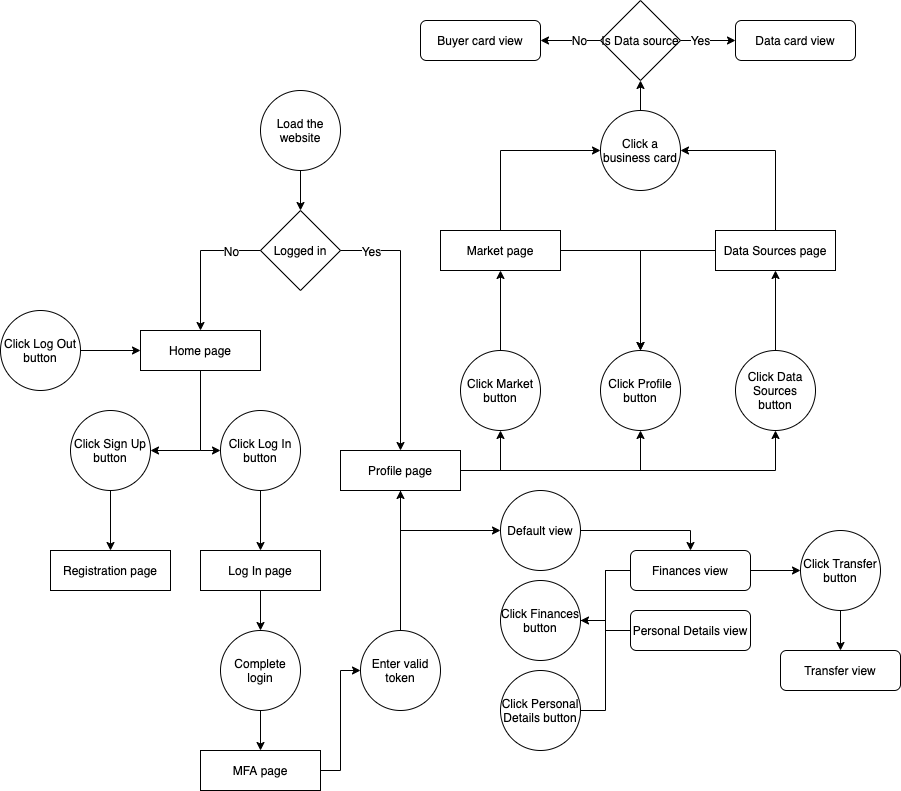

The diagram above was exported from draw.io. Its source (the exported page's mxGraphModel, read from the mxfile embedded in the PNG):
<mxGraphModel dx="1613" dy="465" grid="1" gridSize="10" guides="1" tooltips="1" connect="1" arrows="1" fold="1" page="1" pageScale="1" pageWidth="827" pageHeight="1169" math="0" shadow="0">
  <root>
    <mxCell id="WIyWlLk6GJQsqaUBKTNV-0" />
    <mxCell id="WIyWlLk6GJQsqaUBKTNV-1" parent="WIyWlLk6GJQsqaUBKTNV-0" />
    <mxCell id="bL5ddYV2XSxl-Xwczrvz-53" style="edgeStyle=orthogonalEdgeStyle;rounded=0;orthogonalLoop=1;jettySize=auto;html=1;exitX=0.5;exitY=1;exitDx=0;exitDy=0;entryX=0.5;entryY=0;entryDx=0;entryDy=0;endArrow=classic;endFill=1;" parent="WIyWlLk6GJQsqaUBKTNV-1" source="bL5ddYV2XSxl-Xwczrvz-28" target="bL5ddYV2XSxl-Xwczrvz-45" edge="1">
      <mxGeometry relative="1" as="geometry" />
    </mxCell>
    <mxCell id="bL5ddYV2XSxl-Xwczrvz-28" value="Click Sign Up button" style="ellipse;whiteSpace=wrap;html=1;aspect=fixed;rounded=0;fillColor=none;" parent="WIyWlLk6GJQsqaUBKTNV-1" vertex="1">
      <mxGeometry x="-30" y="880" width="80" height="80" as="geometry" />
    </mxCell>
    <mxCell id="bL5ddYV2XSxl-Xwczrvz-69" style="edgeStyle=orthogonalEdgeStyle;rounded=0;orthogonalLoop=1;jettySize=auto;html=1;exitX=0.5;exitY=1;exitDx=0;exitDy=0;entryX=0.5;entryY=0;entryDx=0;entryDy=0;endArrow=classic;endFill=1;" parent="WIyWlLk6GJQsqaUBKTNV-1" source="bL5ddYV2XSxl-Xwczrvz-29" target="bL5ddYV2XSxl-Xwczrvz-46" edge="1">
      <mxGeometry relative="1" as="geometry" />
    </mxCell>
    <mxCell id="bL5ddYV2XSxl-Xwczrvz-29" value="Click Log In button" style="ellipse;whiteSpace=wrap;html=1;aspect=fixed;rounded=0;fillColor=none;" parent="WIyWlLk6GJQsqaUBKTNV-1" vertex="1">
      <mxGeometry x="120" y="880" width="80" height="80" as="geometry" />
    </mxCell>
    <mxCell id="bL5ddYV2XSxl-Xwczrvz-42" style="edgeStyle=orthogonalEdgeStyle;rounded=0;orthogonalLoop=1;jettySize=auto;html=1;exitX=0.5;exitY=1;exitDx=0;exitDy=0;entryX=0.5;entryY=0;entryDx=0;entryDy=0;" parent="WIyWlLk6GJQsqaUBKTNV-1" source="bL5ddYV2XSxl-Xwczrvz-30" target="bL5ddYV2XSxl-Xwczrvz-33" edge="1">
      <mxGeometry relative="1" as="geometry" />
    </mxCell>
    <mxCell id="bL5ddYV2XSxl-Xwczrvz-30" value="Load the website" style="ellipse;whiteSpace=wrap;html=1;aspect=fixed;rounded=0;fillColor=none;" parent="WIyWlLk6GJQsqaUBKTNV-1" vertex="1">
      <mxGeometry x="160" y="560" width="80" height="80" as="geometry" />
    </mxCell>
    <mxCell id="bL5ddYV2XSxl-Xwczrvz-43" style="edgeStyle=orthogonalEdgeStyle;rounded=0;orthogonalLoop=1;jettySize=auto;html=1;exitX=0.5;exitY=1;exitDx=0;exitDy=0;entryX=1;entryY=0.5;entryDx=0;entryDy=0;" parent="WIyWlLk6GJQsqaUBKTNV-1" source="bL5ddYV2XSxl-Xwczrvz-32" target="bL5ddYV2XSxl-Xwczrvz-28" edge="1">
      <mxGeometry relative="1" as="geometry" />
    </mxCell>
    <mxCell id="bL5ddYV2XSxl-Xwczrvz-44" style="edgeStyle=orthogonalEdgeStyle;rounded=0;orthogonalLoop=1;jettySize=auto;html=1;exitX=0.5;exitY=1;exitDx=0;exitDy=0;entryX=0;entryY=0.5;entryDx=0;entryDy=0;" parent="WIyWlLk6GJQsqaUBKTNV-1" source="bL5ddYV2XSxl-Xwczrvz-32" target="bL5ddYV2XSxl-Xwczrvz-29" edge="1">
      <mxGeometry relative="1" as="geometry" />
    </mxCell>
    <mxCell id="bL5ddYV2XSxl-Xwczrvz-32" value="Home page" style="rounded=0;whiteSpace=wrap;html=1;fontSize=12;glass=0;strokeWidth=1;shadow=0;" parent="WIyWlLk6GJQsqaUBKTNV-1" vertex="1">
      <mxGeometry x="40" y="800" width="120" height="40" as="geometry" />
    </mxCell>
    <mxCell id="bL5ddYV2XSxl-Xwczrvz-35" style="edgeStyle=orthogonalEdgeStyle;rounded=0;orthogonalLoop=1;jettySize=auto;html=1;exitX=0;exitY=0.5;exitDx=0;exitDy=0;entryX=0.5;entryY=0;entryDx=0;entryDy=0;" parent="WIyWlLk6GJQsqaUBKTNV-1" source="bL5ddYV2XSxl-Xwczrvz-33" target="bL5ddYV2XSxl-Xwczrvz-32" edge="1">
      <mxGeometry relative="1" as="geometry" />
    </mxCell>
    <mxCell id="bL5ddYV2XSxl-Xwczrvz-40" value="No" style="text;html=1;align=center;verticalAlign=middle;resizable=0;points=[];labelBackgroundColor=#ffffff;" parent="bL5ddYV2XSxl-Xwczrvz-35" vertex="1" connectable="0">
      <mxGeometry x="-0.1857" y="14" relative="1" as="geometry">
        <mxPoint x="27.14" y="-14" as="offset" />
      </mxGeometry>
    </mxCell>
    <mxCell id="bL5ddYV2XSxl-Xwczrvz-36" style="edgeStyle=orthogonalEdgeStyle;rounded=0;orthogonalLoop=1;jettySize=auto;html=1;exitX=1;exitY=0.5;exitDx=0;exitDy=0;entryX=0.5;entryY=0;entryDx=0;entryDy=0;" parent="WIyWlLk6GJQsqaUBKTNV-1" source="bL5ddYV2XSxl-Xwczrvz-33" target="bL5ddYV2XSxl-Xwczrvz-52" edge="1">
      <mxGeometry relative="1" as="geometry" />
    </mxCell>
    <mxCell id="bL5ddYV2XSxl-Xwczrvz-41" value="Yes" style="text;html=1;align=center;verticalAlign=middle;resizable=0;points=[];labelBackgroundColor=#ffffff;" parent="bL5ddYV2XSxl-Xwczrvz-36" vertex="1" connectable="0">
      <mxGeometry x="-0.1714" y="-14" relative="1" as="geometry">
        <mxPoint x="-16" y="-47.14" as="offset" />
      </mxGeometry>
    </mxCell>
    <mxCell id="bL5ddYV2XSxl-Xwczrvz-33" value="Logged in" style="rhombus;whiteSpace=wrap;html=1;rounded=0;fillColor=none;" parent="WIyWlLk6GJQsqaUBKTNV-1" vertex="1">
      <mxGeometry x="160" y="680" width="80" height="80" as="geometry" />
    </mxCell>
    <mxCell id="bL5ddYV2XSxl-Xwczrvz-45" value="Registration page" style="rounded=0;whiteSpace=wrap;html=1;fontSize=12;glass=0;strokeWidth=1;shadow=0;" parent="WIyWlLk6GJQsqaUBKTNV-1" vertex="1">
      <mxGeometry x="-50" y="1020" width="120" height="40" as="geometry" />
    </mxCell>
    <mxCell id="bL5ddYV2XSxl-Xwczrvz-54" style="edgeStyle=orthogonalEdgeStyle;rounded=0;orthogonalLoop=1;jettySize=auto;html=1;exitX=0.5;exitY=1;exitDx=0;exitDy=0;entryX=0.5;entryY=0;entryDx=0;entryDy=0;endArrow=classic;endFill=1;" parent="WIyWlLk6GJQsqaUBKTNV-1" source="bL5ddYV2XSxl-Xwczrvz-46" target="bL5ddYV2XSxl-Xwczrvz-49" edge="1">
      <mxGeometry relative="1" as="geometry" />
    </mxCell>
    <mxCell id="bL5ddYV2XSxl-Xwczrvz-46" value="Log In page" style="rounded=0;whiteSpace=wrap;html=1;fontSize=12;glass=0;strokeWidth=1;shadow=0;" parent="WIyWlLk6GJQsqaUBKTNV-1" vertex="1">
      <mxGeometry x="100" y="1020" width="120" height="40" as="geometry" />
    </mxCell>
    <mxCell id="bL5ddYV2XSxl-Xwczrvz-55" style="edgeStyle=orthogonalEdgeStyle;rounded=0;orthogonalLoop=1;jettySize=auto;html=1;exitX=0.5;exitY=1;exitDx=0;exitDy=0;entryX=0.5;entryY=0;entryDx=0;entryDy=0;endArrow=classic;endFill=1;" parent="WIyWlLk6GJQsqaUBKTNV-1" source="bL5ddYV2XSxl-Xwczrvz-49" target="bL5ddYV2XSxl-Xwczrvz-50" edge="1">
      <mxGeometry relative="1" as="geometry" />
    </mxCell>
    <mxCell id="bL5ddYV2XSxl-Xwczrvz-49" value="Complete login" style="ellipse;whiteSpace=wrap;html=1;aspect=fixed;rounded=0;fillColor=none;" parent="WIyWlLk6GJQsqaUBKTNV-1" vertex="1">
      <mxGeometry x="120" y="1100" width="80" height="80" as="geometry" />
    </mxCell>
    <mxCell id="bL5ddYV2XSxl-Xwczrvz-56" style="edgeStyle=orthogonalEdgeStyle;rounded=0;orthogonalLoop=1;jettySize=auto;html=1;exitX=1;exitY=0.5;exitDx=0;exitDy=0;entryX=0;entryY=0.5;entryDx=0;entryDy=0;endArrow=classic;endFill=1;" parent="WIyWlLk6GJQsqaUBKTNV-1" source="bL5ddYV2XSxl-Xwczrvz-50" target="bL5ddYV2XSxl-Xwczrvz-51" edge="1">
      <mxGeometry relative="1" as="geometry" />
    </mxCell>
    <mxCell id="bL5ddYV2XSxl-Xwczrvz-50" value="MFA page" style="rounded=0;whiteSpace=wrap;html=1;fontSize=12;glass=0;strokeWidth=1;shadow=0;" parent="WIyWlLk6GJQsqaUBKTNV-1" vertex="1">
      <mxGeometry x="100" y="1220" width="120" height="40" as="geometry" />
    </mxCell>
    <mxCell id="bL5ddYV2XSxl-Xwczrvz-57" style="edgeStyle=orthogonalEdgeStyle;rounded=0;orthogonalLoop=1;jettySize=auto;html=1;exitX=0.5;exitY=0;exitDx=0;exitDy=0;entryX=0.5;entryY=1;entryDx=0;entryDy=0;endArrow=classic;endFill=1;" parent="WIyWlLk6GJQsqaUBKTNV-1" source="bL5ddYV2XSxl-Xwczrvz-51" target="bL5ddYV2XSxl-Xwczrvz-52" edge="1">
      <mxGeometry relative="1" as="geometry" />
    </mxCell>
    <mxCell id="bL5ddYV2XSxl-Xwczrvz-51" value="Enter valid token" style="ellipse;whiteSpace=wrap;html=1;aspect=fixed;rounded=0;fillColor=none;" parent="WIyWlLk6GJQsqaUBKTNV-1" vertex="1">
      <mxGeometry x="260" y="1100" width="80" height="80" as="geometry" />
    </mxCell>
    <mxCell id="bL5ddYV2XSxl-Xwczrvz-60" style="edgeStyle=orthogonalEdgeStyle;rounded=0;orthogonalLoop=1;jettySize=auto;html=1;exitX=1;exitY=0.5;exitDx=0;exitDy=0;entryX=0.5;entryY=1;entryDx=0;entryDy=0;endArrow=classic;endFill=1;" parent="WIyWlLk6GJQsqaUBKTNV-1" source="bL5ddYV2XSxl-Xwczrvz-52" target="bL5ddYV2XSxl-Xwczrvz-58" edge="1">
      <mxGeometry relative="1" as="geometry" />
    </mxCell>
    <mxCell id="bL5ddYV2XSxl-Xwczrvz-61" style="edgeStyle=orthogonalEdgeStyle;rounded=0;orthogonalLoop=1;jettySize=auto;html=1;exitX=1;exitY=0.5;exitDx=0;exitDy=0;entryX=0.5;entryY=1;entryDx=0;entryDy=0;endArrow=classic;endFill=1;" parent="WIyWlLk6GJQsqaUBKTNV-1" source="bL5ddYV2XSxl-Xwczrvz-52" target="bL5ddYV2XSxl-Xwczrvz-59" edge="1">
      <mxGeometry relative="1" as="geometry" />
    </mxCell>
    <mxCell id="bL5ddYV2XSxl-Xwczrvz-74" style="edgeStyle=orthogonalEdgeStyle;rounded=0;orthogonalLoop=1;jettySize=auto;html=1;exitX=0.5;exitY=1;exitDx=0;exitDy=0;entryX=0;entryY=0.5;entryDx=0;entryDy=0;endArrow=classic;endFill=1;" parent="WIyWlLk6GJQsqaUBKTNV-1" source="bL5ddYV2XSxl-Xwczrvz-52" target="bL5ddYV2XSxl-Xwczrvz-73" edge="1">
      <mxGeometry relative="1" as="geometry" />
    </mxCell>
    <mxCell id="bL5ddYV2XSxl-Xwczrvz-52" value="Profile page" style="rounded=0;whiteSpace=wrap;html=1;fontSize=12;glass=0;strokeWidth=1;shadow=0;" parent="WIyWlLk6GJQsqaUBKTNV-1" vertex="1">
      <mxGeometry x="240" y="920" width="120" height="40" as="geometry" />
    </mxCell>
    <mxCell id="bL5ddYV2XSxl-Xwczrvz-64" style="edgeStyle=orthogonalEdgeStyle;rounded=0;orthogonalLoop=1;jettySize=auto;html=1;entryX=0.5;entryY=1;entryDx=0;entryDy=0;endArrow=classic;endFill=1;" parent="WIyWlLk6GJQsqaUBKTNV-1" source="bL5ddYV2XSxl-Xwczrvz-58" target="bL5ddYV2XSxl-Xwczrvz-62" edge="1">
      <mxGeometry relative="1" as="geometry" />
    </mxCell>
    <mxCell id="bL5ddYV2XSxl-Xwczrvz-58" value="Click Market button" style="ellipse;whiteSpace=wrap;html=1;aspect=fixed;rounded=0;fillColor=none;" parent="WIyWlLk6GJQsqaUBKTNV-1" vertex="1">
      <mxGeometry x="360" y="820" width="80" height="80" as="geometry" />
    </mxCell>
    <mxCell id="bL5ddYV2XSxl-Xwczrvz-59" value="Click Profile button" style="ellipse;whiteSpace=wrap;html=1;aspect=fixed;rounded=0;fillColor=none;" parent="WIyWlLk6GJQsqaUBKTNV-1" vertex="1">
      <mxGeometry x="500" y="820" width="80" height="80" as="geometry" />
    </mxCell>
    <mxCell id="bL5ddYV2XSxl-Xwczrvz-71" style="edgeStyle=orthogonalEdgeStyle;rounded=0;orthogonalLoop=1;jettySize=auto;html=1;exitX=0.5;exitY=0;exitDx=0;exitDy=0;entryX=0;entryY=0.5;entryDx=0;entryDy=0;endArrow=classic;endFill=1;" parent="WIyWlLk6GJQsqaUBKTNV-1" source="bL5ddYV2XSxl-Xwczrvz-62" target="bL5ddYV2XSxl-Xwczrvz-70" edge="1">
      <mxGeometry relative="1" as="geometry" />
    </mxCell>
    <mxCell id="bL5ddYV2XSxl-Xwczrvz-97" style="edgeStyle=orthogonalEdgeStyle;rounded=0;orthogonalLoop=1;jettySize=auto;html=1;exitX=1;exitY=0.5;exitDx=0;exitDy=0;entryX=0.5;entryY=0;entryDx=0;entryDy=0;endArrow=classic;endFill=1;" parent="WIyWlLk6GJQsqaUBKTNV-1" source="bL5ddYV2XSxl-Xwczrvz-62" target="bL5ddYV2XSxl-Xwczrvz-59" edge="1">
      <mxGeometry relative="1" as="geometry" />
    </mxCell>
    <mxCell id="bL5ddYV2XSxl-Xwczrvz-62" value="Market page" style="rounded=0;whiteSpace=wrap;html=1;fontSize=12;glass=0;strokeWidth=1;shadow=0;" parent="WIyWlLk6GJQsqaUBKTNV-1" vertex="1">
      <mxGeometry x="340" y="700" width="120" height="40" as="geometry" />
    </mxCell>
    <mxCell id="bL5ddYV2XSxl-Xwczrvz-72" style="edgeStyle=orthogonalEdgeStyle;rounded=0;orthogonalLoop=1;jettySize=auto;html=1;exitX=0.5;exitY=0;exitDx=0;exitDy=0;entryX=1;entryY=0.5;entryDx=0;entryDy=0;endArrow=classic;endFill=1;" parent="WIyWlLk6GJQsqaUBKTNV-1" source="bL5ddYV2XSxl-Xwczrvz-63" target="bL5ddYV2XSxl-Xwczrvz-70" edge="1">
      <mxGeometry relative="1" as="geometry" />
    </mxCell>
    <mxCell id="bL5ddYV2XSxl-Xwczrvz-98" style="edgeStyle=orthogonalEdgeStyle;rounded=0;orthogonalLoop=1;jettySize=auto;html=1;exitX=0;exitY=0.5;exitDx=0;exitDy=0;endArrow=classic;endFill=1;" parent="WIyWlLk6GJQsqaUBKTNV-1" source="bL5ddYV2XSxl-Xwczrvz-63" edge="1">
      <mxGeometry relative="1" as="geometry">
        <mxPoint x="540" y="820" as="targetPoint" />
      </mxGeometry>
    </mxCell>
    <mxCell id="bL5ddYV2XSxl-Xwczrvz-63" value="Data Sources page" style="rounded=0;whiteSpace=wrap;html=1;fontSize=12;glass=0;strokeWidth=1;shadow=0;" parent="WIyWlLk6GJQsqaUBKTNV-1" vertex="1">
      <mxGeometry x="615" y="700" width="120" height="40" as="geometry" />
    </mxCell>
    <mxCell id="bL5ddYV2XSxl-Xwczrvz-68" style="edgeStyle=orthogonalEdgeStyle;rounded=0;orthogonalLoop=1;jettySize=auto;html=1;exitX=1;exitY=0.5;exitDx=0;exitDy=0;entryX=0.5;entryY=1;entryDx=0;entryDy=0;endArrow=classic;endFill=1;" parent="WIyWlLk6GJQsqaUBKTNV-1" source="bL5ddYV2XSxl-Xwczrvz-52" target="bL5ddYV2XSxl-Xwczrvz-66" edge="1">
      <mxGeometry relative="1" as="geometry" />
    </mxCell>
    <mxCell id="bL5ddYV2XSxl-Xwczrvz-96" style="edgeStyle=orthogonalEdgeStyle;rounded=0;orthogonalLoop=1;jettySize=auto;html=1;exitX=0.5;exitY=0;exitDx=0;exitDy=0;entryX=0.5;entryY=1;entryDx=0;entryDy=0;endArrow=classic;endFill=1;" parent="WIyWlLk6GJQsqaUBKTNV-1" source="bL5ddYV2XSxl-Xwczrvz-66" target="bL5ddYV2XSxl-Xwczrvz-63" edge="1">
      <mxGeometry relative="1" as="geometry" />
    </mxCell>
    <mxCell id="bL5ddYV2XSxl-Xwczrvz-66" value="Click Data Sources button" style="ellipse;whiteSpace=wrap;html=1;aspect=fixed;rounded=0;fillColor=none;" parent="WIyWlLk6GJQsqaUBKTNV-1" vertex="1">
      <mxGeometry x="635" y="820" width="80" height="80" as="geometry" />
    </mxCell>
    <mxCell id="4F6_ZBDPXzLMtF8k0LSY-5" style="edgeStyle=orthogonalEdgeStyle;rounded=0;orthogonalLoop=1;jettySize=auto;html=1;exitX=0.5;exitY=0;exitDx=0;exitDy=0;entryX=0.5;entryY=1;entryDx=0;entryDy=0;" parent="WIyWlLk6GJQsqaUBKTNV-1" source="bL5ddYV2XSxl-Xwczrvz-70" target="4F6_ZBDPXzLMtF8k0LSY-4" edge="1">
      <mxGeometry relative="1" as="geometry" />
    </mxCell>
    <mxCell id="bL5ddYV2XSxl-Xwczrvz-70" value="Click a business card" style="ellipse;whiteSpace=wrap;html=1;aspect=fixed;rounded=0;fillColor=none;" parent="WIyWlLk6GJQsqaUBKTNV-1" vertex="1">
      <mxGeometry x="500" y="580" width="80" height="80" as="geometry" />
    </mxCell>
    <mxCell id="bL5ddYV2XSxl-Xwczrvz-81" style="edgeStyle=orthogonalEdgeStyle;rounded=0;orthogonalLoop=1;jettySize=auto;html=1;exitX=1;exitY=0.5;exitDx=0;exitDy=0;entryX=0.5;entryY=0;entryDx=0;entryDy=0;endArrow=classic;endFill=1;" parent="WIyWlLk6GJQsqaUBKTNV-1" source="bL5ddYV2XSxl-Xwczrvz-73" target="bL5ddYV2XSxl-Xwczrvz-78" edge="1">
      <mxGeometry relative="1" as="geometry" />
    </mxCell>
    <mxCell id="bL5ddYV2XSxl-Xwczrvz-73" value="Default view" style="ellipse;whiteSpace=wrap;html=1;aspect=fixed;rounded=0;fillColor=none;" parent="WIyWlLk6GJQsqaUBKTNV-1" vertex="1">
      <mxGeometry x="400" y="960" width="80" height="80" as="geometry" />
    </mxCell>
    <mxCell id="bL5ddYV2XSxl-Xwczrvz-75" value="Click Finances button" style="ellipse;whiteSpace=wrap;html=1;aspect=fixed;rounded=0;fillColor=none;" parent="WIyWlLk6GJQsqaUBKTNV-1" vertex="1">
      <mxGeometry x="400" y="1050" width="80" height="80" as="geometry" />
    </mxCell>
    <mxCell id="bL5ddYV2XSxl-Xwczrvz-76" value="Click Personal Details button" style="ellipse;whiteSpace=wrap;html=1;aspect=fixed;rounded=0;fillColor=none;" parent="WIyWlLk6GJQsqaUBKTNV-1" vertex="1">
      <mxGeometry x="400" y="1140" width="80" height="80" as="geometry" />
    </mxCell>
    <mxCell id="bL5ddYV2XSxl-Xwczrvz-83" style="edgeStyle=orthogonalEdgeStyle;rounded=0;orthogonalLoop=1;jettySize=auto;html=1;exitX=0;exitY=0.5;exitDx=0;exitDy=0;entryX=1;entryY=0.5;entryDx=0;entryDy=0;endArrow=classic;endFill=1;" parent="WIyWlLk6GJQsqaUBKTNV-1" source="bL5ddYV2XSxl-Xwczrvz-78" target="bL5ddYV2XSxl-Xwczrvz-75" edge="1">
      <mxGeometry relative="1" as="geometry" />
    </mxCell>
    <mxCell id="bL5ddYV2XSxl-Xwczrvz-88" style="edgeStyle=orthogonalEdgeStyle;rounded=0;orthogonalLoop=1;jettySize=auto;html=1;exitX=0;exitY=0.5;exitDx=0;exitDy=0;entryX=1;entryY=0.5;entryDx=0;entryDy=0;endArrow=none;endFill=0;" parent="WIyWlLk6GJQsqaUBKTNV-1" source="bL5ddYV2XSxl-Xwczrvz-78" target="bL5ddYV2XSxl-Xwczrvz-76" edge="1">
      <mxGeometry relative="1" as="geometry" />
    </mxCell>
    <mxCell id="4F6_ZBDPXzLMtF8k0LSY-1" style="edgeStyle=orthogonalEdgeStyle;rounded=0;orthogonalLoop=1;jettySize=auto;html=1;exitX=1;exitY=0.5;exitDx=0;exitDy=0;entryX=0;entryY=0.5;entryDx=0;entryDy=0;" parent="WIyWlLk6GJQsqaUBKTNV-1" source="bL5ddYV2XSxl-Xwczrvz-78" target="4F6_ZBDPXzLMtF8k0LSY-0" edge="1">
      <mxGeometry relative="1" as="geometry" />
    </mxCell>
    <mxCell id="bL5ddYV2XSxl-Xwczrvz-78" value="Finances view" style="rounded=1;whiteSpace=wrap;html=1;fontSize=12;glass=0;strokeWidth=1;shadow=0;" parent="WIyWlLk6GJQsqaUBKTNV-1" vertex="1">
      <mxGeometry x="530" y="1020" width="120" height="40" as="geometry" />
    </mxCell>
    <mxCell id="bL5ddYV2XSxl-Xwczrvz-84" style="edgeStyle=orthogonalEdgeStyle;rounded=0;orthogonalLoop=1;jettySize=auto;html=1;exitX=0;exitY=0.5;exitDx=0;exitDy=0;endArrow=none;endFill=0;" parent="WIyWlLk6GJQsqaUBKTNV-1" source="bL5ddYV2XSxl-Xwczrvz-79" edge="1">
      <mxGeometry relative="1" as="geometry">
        <mxPoint x="480" y="1090" as="targetPoint" />
      </mxGeometry>
    </mxCell>
    <mxCell id="bL5ddYV2XSxl-Xwczrvz-79" value="Personal Details view" style="rounded=1;whiteSpace=wrap;html=1;fontSize=12;glass=0;strokeWidth=1;shadow=0;" parent="WIyWlLk6GJQsqaUBKTNV-1" vertex="1">
      <mxGeometry x="530" y="1080" width="120" height="40" as="geometry" />
    </mxCell>
    <mxCell id="bL5ddYV2XSxl-Xwczrvz-92" style="edgeStyle=orthogonalEdgeStyle;rounded=0;orthogonalLoop=1;jettySize=auto;html=1;exitX=1;exitY=0.5;exitDx=0;exitDy=0;entryX=0;entryY=0.5;entryDx=0;entryDy=0;endArrow=classic;endFill=1;" parent="WIyWlLk6GJQsqaUBKTNV-1" source="bL5ddYV2XSxl-Xwczrvz-91" target="bL5ddYV2XSxl-Xwczrvz-32" edge="1">
      <mxGeometry relative="1" as="geometry" />
    </mxCell>
    <mxCell id="bL5ddYV2XSxl-Xwczrvz-91" value="Click Log Out button" style="ellipse;whiteSpace=wrap;html=1;aspect=fixed;rounded=0;fillColor=none;" parent="WIyWlLk6GJQsqaUBKTNV-1" vertex="1">
      <mxGeometry x="-100" y="780" width="80" height="80" as="geometry" />
    </mxCell>
    <mxCell id="bL5ddYV2XSxl-Xwczrvz-93" value="Data card view" style="rounded=1;whiteSpace=wrap;html=1;fontSize=12;glass=0;strokeWidth=1;shadow=0;" parent="WIyWlLk6GJQsqaUBKTNV-1" vertex="1">
      <mxGeometry x="635" y="490" width="120" height="40" as="geometry" />
    </mxCell>
    <mxCell id="4F6_ZBDPXzLMtF8k0LSY-3" style="edgeStyle=orthogonalEdgeStyle;rounded=0;orthogonalLoop=1;jettySize=auto;html=1;exitX=0.5;exitY=1;exitDx=0;exitDy=0;entryX=0.5;entryY=0;entryDx=0;entryDy=0;" parent="WIyWlLk6GJQsqaUBKTNV-1" source="4F6_ZBDPXzLMtF8k0LSY-0" target="4F6_ZBDPXzLMtF8k0LSY-2" edge="1">
      <mxGeometry relative="1" as="geometry" />
    </mxCell>
    <mxCell id="4F6_ZBDPXzLMtF8k0LSY-0" value="Click Transfer button" style="ellipse;whiteSpace=wrap;html=1;aspect=fixed;rounded=0;fillColor=none;" parent="WIyWlLk6GJQsqaUBKTNV-1" vertex="1">
      <mxGeometry x="700" y="1000" width="80" height="80" as="geometry" />
    </mxCell>
    <mxCell id="4F6_ZBDPXzLMtF8k0LSY-2" value="Transfer view" style="rounded=1;whiteSpace=wrap;html=1;fontSize=12;glass=0;strokeWidth=1;shadow=0;" parent="WIyWlLk6GJQsqaUBKTNV-1" vertex="1">
      <mxGeometry x="680" y="1120" width="120" height="40" as="geometry" />
    </mxCell>
    <mxCell id="4F6_ZBDPXzLMtF8k0LSY-6" style="edgeStyle=orthogonalEdgeStyle;rounded=0;orthogonalLoop=1;jettySize=auto;html=1;exitX=1;exitY=0.5;exitDx=0;exitDy=0;entryX=0;entryY=0.5;entryDx=0;entryDy=0;" parent="WIyWlLk6GJQsqaUBKTNV-1" source="4F6_ZBDPXzLMtF8k0LSY-4" target="bL5ddYV2XSxl-Xwczrvz-93" edge="1">
      <mxGeometry relative="1" as="geometry" />
    </mxCell>
    <mxCell id="4F6_ZBDPXzLMtF8k0LSY-9" value="Yes" style="text;html=1;align=center;verticalAlign=middle;resizable=0;points=[];labelBackgroundColor=#ffffff;" parent="4F6_ZBDPXzLMtF8k0LSY-6" vertex="1" connectable="0">
      <mxGeometry x="-0.2935" y="1" relative="1" as="geometry">
        <mxPoint as="offset" />
      </mxGeometry>
    </mxCell>
    <mxCell id="4F6_ZBDPXzLMtF8k0LSY-8" style="edgeStyle=orthogonalEdgeStyle;rounded=0;orthogonalLoop=1;jettySize=auto;html=1;exitX=0;exitY=0.5;exitDx=0;exitDy=0;entryX=1;entryY=0.5;entryDx=0;entryDy=0;" parent="WIyWlLk6GJQsqaUBKTNV-1" source="4F6_ZBDPXzLMtF8k0LSY-4" target="4F6_ZBDPXzLMtF8k0LSY-7" edge="1">
      <mxGeometry relative="1" as="geometry" />
    </mxCell>
    <mxCell id="4F6_ZBDPXzLMtF8k0LSY-10" value="No" style="text;html=1;align=center;verticalAlign=middle;resizable=0;points=[];labelBackgroundColor=#ffffff;" parent="4F6_ZBDPXzLMtF8k0LSY-8" vertex="1" connectable="0">
      <mxGeometry x="-0.2762" y="-1" relative="1" as="geometry">
        <mxPoint as="offset" />
      </mxGeometry>
    </mxCell>
    <mxCell id="4F6_ZBDPXzLMtF8k0LSY-4" value="Is Data source" style="rhombus;whiteSpace=wrap;html=1;rounded=0;fillColor=none;" parent="WIyWlLk6GJQsqaUBKTNV-1" vertex="1">
      <mxGeometry x="500" y="470" width="80" height="80" as="geometry" />
    </mxCell>
    <mxCell id="4F6_ZBDPXzLMtF8k0LSY-7" value="Buyer card view" style="rounded=1;whiteSpace=wrap;html=1;fontSize=12;glass=0;strokeWidth=1;shadow=0;" parent="WIyWlLk6GJQsqaUBKTNV-1" vertex="1">
      <mxGeometry x="320" y="490" width="120" height="40" as="geometry" />
    </mxCell>
  </root>
</mxGraphModel>